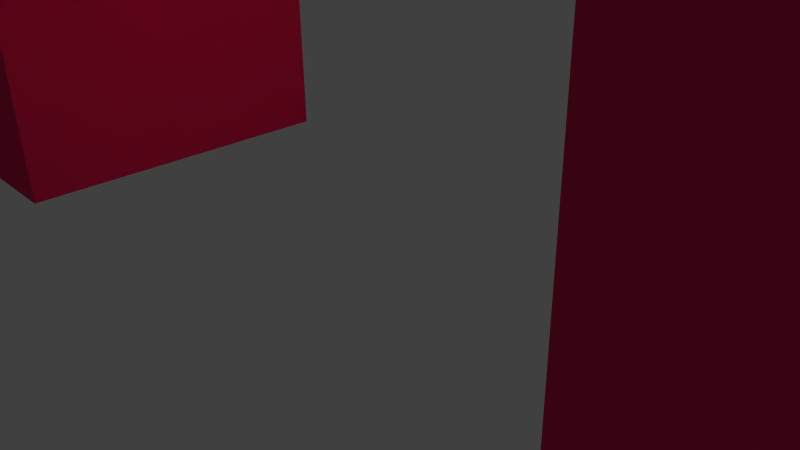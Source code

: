 # Source: Aqueduct.blend  (saved by Blender 2.76.0; exported with 4.5.12 LTS)
import bpy
from mathutils import Matrix  # noqa: F401  (used for matrix-valued properties, if any)

bpy.ops.wm.read_factory_settings(use_empty=True)
scene = bpy.context.scene
scene.name = 'Scene'

# ---- collections
col_collection_1 = bpy.data.collections.new('Collection 1'); scene.collection.children.link(col_collection_1)

# ---- materials (node trees are filled in below, after node groups)
mat_material = bpy.data.materials.new('Material')
mat_material.alpha_threshold = 0.0
mat_material.diffuse_color = (0.7991, 0.02315, 0.1221, 1.0)
mat_material.roughness = 0.5
mat_material.line_color = (0.0, 0.0, 0.0, 1.0)

# ---- material node trees

# ---- world
world_world = bpy.data.worlds.new('World'); scene.world = world_world
world_world.color = (0.05088, 0.05088, 0.05088)
world_world.use_sun_shadow = False
world_world.sun_shadow_jitter_overblur = 0.0
world_world.cycles.sampling_method = 'MANUAL'
world_world.cycles.sample_map_resolution = 256

# ---- cameras
cam_camera = bpy.data.cameras.new('Camera')
cam_camera.clip_end = 100.0
cam_camera.lens = 35.0
cam_camera.sensor_width = 32.0
cam_camera.sensor_height = 18.0
cam_camera.ortho_scale = 7.314
cam_camera.dof.focus_distance = 0.0

# ---- lights
light_lamp = bpy.data.lights.new('Lamp', 'POINT')
light_lamp.transmission_factor = 0.0
light_lamp.cutoff_distance = 30.0
light_lamp.energy = 100.0
light_lamp.shadow_buffer_clip_start = 1.001
light_lamp.shadow_soft_size = 0.1
light_lamp.shadow_maximum_resolution = 0.006
light_lamp.use_absolute_resolution = True
light_lamp.cycles.use_multiple_importance_sampling = False

# ---- meshes
me_cube_005 = bpy.data.meshes.new('Cube.005')
me_cube_005.from_pydata([(1.0, 1.0, 0.0), (1.0, -1.0, 0.0), (-1.0, -1.0, 0.0), (-1.0, 1.0, 0.0), (1.0, 1.0, 2.0), (1.0, -1.0, 2.0), (-1.0, -1.0, 2.0), (-1.0, 1.0, 2.0), (0.769, -1.0, 0.0), (-0.769, -1.0, 0.0), (0.769, 1.0, 0.0), (-0.769, 1.0, 0.0), (-0.769, 1.0, 0.9993), (-0.7543, 1.0, 1.139), (-0.7105, 1.0, 1.247), (-0.6394, 1.0, 1.346), (-0.5438, 1.0, 1.432), (-0.4272, 1.0, 1.504), (-0.2943, 1.0, 1.556), (-0.15, 1.0, 1.589), (-1.05e-07, 1.0, 1.6), (0.15, 1.0, 1.589), (0.2943, 1.0, 1.556), (0.4272, 1.0, 1.504), (0.5438, 1.0, 1.432), (0.6394, 1.0, 1.346), (0.7105, 1.0, 1.247), (0.7543, 1.0, 1.139), (0.769, 1.0, 0.9993), (-0.769, -1.0, 0.9993), (-0.7543, -1.0, 1.139), (-0.7105, -1.0, 1.247), (-0.6394, -1.0, 1.346), (-0.5438, -1.0, 1.432), (-0.4272, -1.0, 1.504), (-0.2943, -1.0, 1.556), (-0.15, -1.0, 1.589), (-1.05e-07, -1.0, 1.6), (0.15, -1.0, 1.589), (0.2943, -1.0, 1.556), (0.4272, -1.0, 1.504), (0.5438, -1.0, 1.432), (0.6394, -1.0, 1.346), (0.7105, -1.0, 1.247), (0.7543, -1.0, 1.139), (0.769, -1.0, 0.9993)], [], [(11, 9, 2, 3), (4, 7, 6, 5), (0, 4, 5, 1), (2, 6, 7, 3), (4, 0, 10, 28, 27, 26, 25, 24, 23, 22, 21, 20, 19, 18, 17, 16, 15, 14, 13, 12, 11, 3, 7), (1, 5, 6, 2, 9, 29, 30, 31, 32, 33, 34, 35, 36, 37, 38, 39, 40, 41, 42, 43, 44, 45, 8), (0, 1, 8, 10), (8, 45, 28, 10), (9, 11, 12, 29), (27, 28, 45, 44), (26, 27, 44, 43), (25, 26, 43, 42), (24, 25, 42, 41), (23, 24, 41, 40), (22, 23, 40, 39), (21, 22, 39, 38), (20, 21, 38, 37), (19, 20, 37, 36), (18, 19, 36, 35), (17, 18, 35, 34), (16, 17, 34, 33), (15, 16, 33, 32), (14, 15, 32, 31), (13, 14, 31, 30), (12, 13, 30, 29)])
_uv = me_cube_005.uv_layers.new(name='UVMap')
_uv.uv.foreach_set('vector', [0.9514, 0.3333, 0.9514, 2.98e-08, 0.9901, 0.0, 0.9901, 0.3333, 0.67, 0.0, 0.67, 0.3333, 0.335, 0.3333, 0.335, 7.947e-08, 1.0, 0.6667, 0.6675, 0.6667, 0.6675, 0.3333, 1.0, 0.3333, 0.6675, 0.6667, 0.335, 0.6667, 0.335, 0.3333, 0.6675, 0.3333, 0.0, 0.0, 0.335, 2.98e-08, 0.335, 0.0385, 0.1676, 0.0385, 0.1442, 0.04096, 0.1262, 0.04825, 0.1096, 0.0601, 0.09509, 0.07604, 0.08316, 0.09546, 0.0743, 0.1176, 0.06884, 0.1417, 0.06699, 0.1667, 0.06884, 0.1917, 0.0743, 0.2157, 0.08316, 0.2379, 0.09509, 0.2573, 0.1096, 0.2732, 0.1262, 0.2851, 0.1442, 0.2924, 0.1676, 0.2948, 0.335, 0.2948, 0.335, 0.3333, 3.994e-08, 0.3333, 0.335, 0.6667, 0.0, 0.6667, 3.994e-08, 0.3333, 0.335, 0.3333, 0.335, 0.3718, 0.1676, 0.3718, 0.1442, 0.3743, 0.1262, 0.3816, 0.1096, 0.3934, 0.09509, 0.4094, 0.08316, 0.4288, 0.0743, 0.451, 0.06884, 0.475, 0.06699, 0.5, 0.06884, 0.525, 0.0743, 0.549, 0.08316, 0.5712, 0.09509, 0.5906, 0.1096, 0.6066, 0.1262, 0.6184, 0.1442, 0.6257, 0.1676, 0.6282, 0.335, 0.6282, 0.9514, 0.0, 0.9514, 0.3333, 0.9127, 0.3333, 0.9127, 0.0, 0.2427, 1.0, 0.07659, 1.0, 0.07659, 0.6667, 0.2427, 0.6667, 0.67, 0.3333, 0.67, 0.0, 0.8361, 1.987e-07, 0.8361, 0.3333, 0.05305, 0.6667, 0.07659, 0.6667, 0.07659, 1.0, 0.05305, 1.0, 0.0343, 0.6667, 0.05305, 0.6667, 0.05305, 1.0, 0.0343, 1.0, 0.01638, 0.6667, 0.0343, 0.6667, 0.0343, 1.0, 0.01638, 1.0, 0.0, 0.6667, 0.01638, 0.6667, 0.01638, 1.0, 0.0, 1.0, 0.4054, 0.6667, 0.4249, 0.6667, 0.4249, 1.0, 0.4054, 1.0, 0.3831, 0.6667, 0.4054, 0.6667, 0.4054, 1.0, 0.3831, 1.0, 0.3589, 0.6667, 0.3831, 0.6667, 0.3831, 1.0, 0.3589, 1.0, 0.3338, 0.6667, 0.3589, 0.6667, 0.3589, 1.0, 0.3338, 1.0, 0.3087, 0.6667, 0.3338, 0.6667, 0.3338, 1.0, 0.3087, 1.0, 0.2845, 0.6667, 0.3087, 0.6667, 0.3087, 1.0, 0.2845, 1.0, 0.2622, 0.6667, 0.2845, 0.6667, 0.2845, 1.0, 0.2622, 1.0, 0.2427, 0.6667, 0.2622, 0.6667, 0.2622, 1.0, 0.2427, 1.0, 0.8964, 1.887e-07, 0.9127, 1.887e-07, 0.9127, 0.3333, 0.8964, 0.3333, 0.8784, 1.689e-07, 0.8964, 1.887e-07, 0.8964, 0.3333, 0.8784, 0.3333, 0.8597, 1.987e-07, 0.8784, 1.689e-07, 0.8784, 0.3333, 0.8597, 0.3333, 0.8361, 1.987e-07, 0.8597, 1.987e-07, 0.8597, 0.3333, 0.8361, 0.3333])
_uv.active_render = True
_uv = me_cube_005.uv_layers.new(name='UVMap.001')
_uv.uv.foreach_set('vector', [0.9514, 0.3333, 0.9514, 2.98e-08, 0.9901, 0.0, 0.9901, 0.3333, 0.67, 0.0, 0.67, 0.3333, 0.335, 0.3333, 0.335, 7.947e-08, 1.0, 0.6667, 0.6675, 0.6667, 0.6675, 0.3333, 1.0, 0.3333, 0.6675, 0.6667, 0.335, 0.6667, 0.335, 0.3333, 0.6675, 0.3333, 0.0, 0.0, 0.335, 2.98e-08, 0.335, 0.0385, 0.1676, 0.0385, 0.1442, 0.04096, 0.1262, 0.04825, 0.1096, 0.0601, 0.09509, 0.07604, 0.08316, 0.09546, 0.0743, 0.1176, 0.06884, 0.1417, 0.06699, 0.1667, 0.06884, 0.1917, 0.0743, 0.2157, 0.08316, 0.2379, 0.09509, 0.2573, 0.1096, 0.2732, 0.1262, 0.2851, 0.1442, 0.2924, 0.1676, 0.2948, 0.335, 0.2948, 0.335, 0.3333, 3.994e-08, 0.3333, 0.335, 0.6667, 0.0, 0.6667, 3.994e-08, 0.3333, 0.335, 0.3333, 0.335, 0.3718, 0.1676, 0.3718, 0.1442, 0.3743, 0.1262, 0.3816, 0.1096, 0.3934, 0.09509, 0.4094, 0.08316, 0.4288, 0.0743, 0.451, 0.06884, 0.475, 0.06699, 0.5, 0.06884, 0.525, 0.0743, 0.549, 0.08316, 0.5712, 0.09509, 0.5906, 0.1096, 0.6066, 0.1262, 0.6184, 0.1442, 0.6257, 0.1676, 0.6282, 0.335, 0.6282, 0.9514, 0.0, 0.9514, 0.3333, 0.9127, 0.3333, 0.9127, 0.0, 0.2427, 1.0, 0.07659, 1.0, 0.07659, 0.6667, 0.2427, 0.6667, 0.67, 0.3333, 0.67, 0.0, 0.8361, 1.987e-07, 0.8361, 0.3333, 0.05305, 0.6667, 0.07659, 0.6667, 0.07659, 1.0, 0.05305, 1.0, 0.0343, 0.6667, 0.05305, 0.6667, 0.05305, 1.0, 0.0343, 1.0, 0.01638, 0.6667, 0.0343, 0.6667, 0.0343, 1.0, 0.01638, 1.0, 0.0, 0.6667, 0.01638, 0.6667, 0.01638, 1.0, 0.0, 1.0, 0.4054, 0.6667, 0.4249, 0.6667, 0.4249, 1.0, 0.4054, 1.0, 0.3831, 0.6667, 0.4054, 0.6667, 0.4054, 1.0, 0.3831, 1.0, 0.3589, 0.6667, 0.3831, 0.6667, 0.3831, 1.0, 0.3589, 1.0, 0.3338, 0.6667, 0.3589, 0.6667, 0.3589, 1.0, 0.3338, 1.0, 0.3087, 0.6667, 0.3338, 0.6667, 0.3338, 1.0, 0.3087, 1.0, 0.2845, 0.6667, 0.3087, 0.6667, 0.3087, 1.0, 0.2845, 1.0, 0.2622, 0.6667, 0.2845, 0.6667, 0.2845, 1.0, 0.2622, 1.0, 0.2427, 0.6667, 0.2622, 0.6667, 0.2622, 1.0, 0.2427, 1.0, 0.8964, 1.887e-07, 0.9127, 1.887e-07, 0.9127, 0.3333, 0.8964, 0.3333, 0.8784, 1.689e-07, 0.8964, 1.887e-07, 0.8964, 0.3333, 0.8784, 0.3333, 0.8597, 1.987e-07, 0.8784, 1.689e-07, 0.8784, 0.3333, 0.8597, 0.3333, 0.8361, 1.987e-07, 0.8597, 1.987e-07, 0.8597, 0.3333, 0.8361, 0.3333])
me_cube_005.materials.append(mat_material)
me_cube_005.use_remesh_preserve_volume = False
me_cube_005.use_remesh_preserve_attributes = False
me_cube_005.use_mirror_vertex_groups = False
me_cube_005.update()
me_cube_004 = bpy.data.meshes.new('Cube.004')
me_cube_004.from_pydata([(1.0, 1.0, 0.0), (1.0, -1.0, 0.0), (-1.0, -1.0, 0.0), (-1.0, 1.0, 0.0), (1.0, 1.0, 2.0), (1.0, -1.0, 2.0), (-1.0, -1.0, 2.0), (-1.0, 1.0, 2.0), (0.769, -1.0, 0.0), (-0.769, -1.0, 0.0), (0.769, 1.0, 0.0), (-0.769, 1.0, 0.0), (-0.769, 1.0, 0.9993), (-0.7543, 1.0, 1.139), (-0.7105, 1.0, 1.247), (-0.6394, 1.0, 1.346), (-0.5438, 1.0, 1.432), (-0.4272, 1.0, 1.504), (-0.2943, 1.0, 1.556), (-0.15, 1.0, 1.589), (-1.05e-07, 1.0, 1.6), (0.15, 1.0, 1.589), (0.2943, 1.0, 1.556), (0.4272, 1.0, 1.504), (0.5438, 1.0, 1.432), (0.6394, 1.0, 1.346), (0.7105, 1.0, 1.247), (0.7543, 1.0, 1.139), (0.769, 1.0, 0.9993), (-0.769, -1.0, 0.9993), (-0.7543, -1.0, 1.139), (-0.7105, -1.0, 1.247), (-0.6394, -1.0, 1.346), (-0.5438, -1.0, 1.432), (-0.4272, -1.0, 1.504), (-0.2943, -1.0, 1.556), (-0.15, -1.0, 1.589), (-1.05e-07, -1.0, 1.6), (0.15, -1.0, 1.589), (0.2943, -1.0, 1.556), (0.4272, -1.0, 1.504), (0.5438, -1.0, 1.432), (0.6394, -1.0, 1.346), (0.7105, -1.0, 1.247), (0.7543, -1.0, 1.139), (0.769, -1.0, 0.9993)], [], [(11, 9, 2, 3), (4, 7, 6, 5), (0, 4, 5, 1), (2, 6, 7, 3), (4, 0, 10, 28, 27, 26, 25, 24, 23, 22, 21, 20, 19, 18, 17, 16, 15, 14, 13, 12, 11, 3, 7), (1, 5, 6, 2, 9, 29, 30, 31, 32, 33, 34, 35, 36, 37, 38, 39, 40, 41, 42, 43, 44, 45, 8), (0, 1, 8, 10), (8, 45, 28, 10), (9, 11, 12, 29), (27, 28, 45, 44), (26, 27, 44, 43), (25, 26, 43, 42), (24, 25, 42, 41), (23, 24, 41, 40), (22, 23, 40, 39), (21, 22, 39, 38), (20, 21, 38, 37), (19, 20, 37, 36), (18, 19, 36, 35), (17, 18, 35, 34), (16, 17, 34, 33), (15, 16, 33, 32), (14, 15, 32, 31), (13, 14, 31, 30), (12, 13, 30, 29)])
_uv = me_cube_004.uv_layers.new(name='UVMap')
_uv.uv.foreach_set('vector', [0.9514, 0.3333, 0.9514, 2.98e-08, 0.9901, 0.0, 0.9901, 0.3333, 0.67, 0.0, 0.67, 0.3333, 0.335, 0.3333, 0.335, 7.947e-08, 1.0, 0.6667, 0.6675, 0.6667, 0.6675, 0.3333, 1.0, 0.3333, 0.6675, 0.6667, 0.335, 0.6667, 0.335, 0.3333, 0.6675, 0.3333, 0.0, 0.0, 0.335, 2.98e-08, 0.335, 0.0385, 0.1676, 0.0385, 0.1442, 0.04096, 0.1262, 0.04825, 0.1096, 0.0601, 0.09509, 0.07604, 0.08316, 0.09546, 0.0743, 0.1176, 0.06884, 0.1417, 0.06699, 0.1667, 0.06884, 0.1917, 0.0743, 0.2157, 0.08316, 0.2379, 0.09509, 0.2573, 0.1096, 0.2732, 0.1262, 0.2851, 0.1442, 0.2924, 0.1676, 0.2948, 0.335, 0.2948, 0.335, 0.3333, 3.994e-08, 0.3333, 0.335, 0.6667, 0.0, 0.6667, 3.994e-08, 0.3333, 0.335, 0.3333, 0.335, 0.3718, 0.1676, 0.3718, 0.1442, 0.3743, 0.1262, 0.3816, 0.1096, 0.3934, 0.09509, 0.4094, 0.08316, 0.4288, 0.0743, 0.451, 0.06884, 0.475, 0.06699, 0.5, 0.06884, 0.525, 0.0743, 0.549, 0.08316, 0.5712, 0.09509, 0.5906, 0.1096, 0.6066, 0.1262, 0.6184, 0.1442, 0.6257, 0.1676, 0.6282, 0.335, 0.6282, 0.9514, 0.0, 0.9514, 0.3333, 0.9127, 0.3333, 0.9127, 0.0, 0.2427, 1.0, 0.07659, 1.0, 0.07659, 0.6667, 0.2427, 0.6667, 0.67, 0.3333, 0.67, 0.0, 0.8361, 1.987e-07, 0.8361, 0.3333, 0.05305, 0.6667, 0.07659, 0.6667, 0.07659, 1.0, 0.05305, 1.0, 0.0343, 0.6667, 0.05305, 0.6667, 0.05305, 1.0, 0.0343, 1.0, 0.01638, 0.6667, 0.0343, 0.6667, 0.0343, 1.0, 0.01638, 1.0, 0.0, 0.6667, 0.01638, 0.6667, 0.01638, 1.0, 0.0, 1.0, 0.4054, 0.6667, 0.4249, 0.6667, 0.4249, 1.0, 0.4054, 1.0, 0.3831, 0.6667, 0.4054, 0.6667, 0.4054, 1.0, 0.3831, 1.0, 0.3589, 0.6667, 0.3831, 0.6667, 0.3831, 1.0, 0.3589, 1.0, 0.3338, 0.6667, 0.3589, 0.6667, 0.3589, 1.0, 0.3338, 1.0, 0.3087, 0.6667, 0.3338, 0.6667, 0.3338, 1.0, 0.3087, 1.0, 0.2845, 0.6667, 0.3087, 0.6667, 0.3087, 1.0, 0.2845, 1.0, 0.2622, 0.6667, 0.2845, 0.6667, 0.2845, 1.0, 0.2622, 1.0, 0.2427, 0.6667, 0.2622, 0.6667, 0.2622, 1.0, 0.2427, 1.0, 0.8964, 1.887e-07, 0.9127, 1.887e-07, 0.9127, 0.3333, 0.8964, 0.3333, 0.8784, 1.689e-07, 0.8964, 1.887e-07, 0.8964, 0.3333, 0.8784, 0.3333, 0.8597, 1.987e-07, 0.8784, 1.689e-07, 0.8784, 0.3333, 0.8597, 0.3333, 0.8361, 1.987e-07, 0.8597, 1.987e-07, 0.8597, 0.3333, 0.8361, 0.3333])
me_cube_004.materials.append(mat_material)
me_cube_004.use_remesh_preserve_volume = False
me_cube_004.use_remesh_preserve_attributes = False
me_cube_004.use_mirror_vertex_groups = False
me_cube_004.update()
me_cube_003 = bpy.data.meshes.new('Cube.003')
me_cube_003.from_pydata([(1.0, 1.0, 0.0), (1.0, -1.0, 0.0), (-1.0, -1.0, 0.0), (-1.0, 1.0, 0.0), (1.0, 1.0, 2.0), (1.0, -1.0, 2.0), (-1.0, -1.0, 2.0), (-1.0, 1.0, 2.0), (0.769, -1.0, 0.0), (-0.769, -1.0, 0.0), (0.769, 1.0, 0.0), (-0.769, 1.0, 0.0), (-0.769, 1.0, 0.9993), (-0.7543, 1.0, 1.139), (-0.7105, 1.0, 1.247), (-0.6394, 1.0, 1.346), (-0.5438, 1.0, 1.432), (-0.4272, 1.0, 1.504), (-0.2943, 1.0, 1.556), (-0.15, 1.0, 1.589), (-1.05e-07, 1.0, 1.6), (0.15, 1.0, 1.589), (0.2943, 1.0, 1.556), (0.4272, 1.0, 1.504), (0.5438, 1.0, 1.432), (0.6394, 1.0, 1.346), (0.7105, 1.0, 1.247), (0.7543, 1.0, 1.139), (0.769, 1.0, 0.9993), (-0.769, -1.0, 0.9993), (-0.7543, -1.0, 1.139), (-0.7105, -1.0, 1.247), (-0.6394, -1.0, 1.346), (-0.5438, -1.0, 1.432), (-0.4272, -1.0, 1.504), (-0.2943, -1.0, 1.556), (-0.15, -1.0, 1.589), (-1.05e-07, -1.0, 1.6), (0.15, -1.0, 1.589), (0.2943, -1.0, 1.556), (0.4272, -1.0, 1.504), (0.5438, -1.0, 1.432), (0.6394, -1.0, 1.346), (0.7105, -1.0, 1.247), (0.7543, -1.0, 1.139), (0.769, -1.0, 0.9993)], [], [(11, 9, 2, 3), (4, 7, 6, 5), (0, 4, 5, 1), (2, 6, 7, 3), (4, 0, 10, 28, 27, 26, 25, 24, 23, 22, 21, 20, 19, 18, 17, 16, 15, 14, 13, 12, 11, 3, 7), (1, 5, 6, 2, 9, 29, 30, 31, 32, 33, 34, 35, 36, 37, 38, 39, 40, 41, 42, 43, 44, 45, 8), (0, 1, 8, 10), (8, 45, 28, 10), (9, 11, 12, 29), (27, 28, 45, 44), (26, 27, 44, 43), (25, 26, 43, 42), (24, 25, 42, 41), (23, 24, 41, 40), (22, 23, 40, 39), (21, 22, 39, 38), (20, 21, 38, 37), (19, 20, 37, 36), (18, 19, 36, 35), (17, 18, 35, 34), (16, 17, 34, 33), (15, 16, 33, 32), (14, 15, 32, 31), (13, 14, 31, 30), (12, 13, 30, 29)])
_uv = me_cube_003.uv_layers.new(name='UVMap')
_uv.uv.foreach_set('vector', [0.9514, 0.3333, 0.9514, 2.98e-08, 0.9901, 0.0, 0.9901, 0.3333, 0.67, 0.0, 0.67, 0.3333, 0.335, 0.3333, 0.335, 7.947e-08, 1.0, 0.6667, 0.6675, 0.6667, 0.6675, 0.3333, 1.0, 0.3333, 0.6675, 0.6667, 0.335, 0.6667, 0.335, 0.3333, 0.6675, 0.3333, 0.0, 0.0, 0.335, 2.98e-08, 0.335, 0.0385, 0.1676, 0.0385, 0.1442, 0.04096, 0.1262, 0.04825, 0.1096, 0.0601, 0.09509, 0.07604, 0.08316, 0.09546, 0.0743, 0.1176, 0.06884, 0.1417, 0.06699, 0.1667, 0.06884, 0.1917, 0.0743, 0.2157, 0.08316, 0.2379, 0.09509, 0.2573, 0.1096, 0.2732, 0.1262, 0.2851, 0.1442, 0.2924, 0.1676, 0.2948, 0.335, 0.2948, 0.335, 0.3333, 3.994e-08, 0.3333, 0.335, 0.6667, 0.0, 0.6667, 3.994e-08, 0.3333, 0.335, 0.3333, 0.335, 0.3718, 0.1676, 0.3718, 0.1442, 0.3743, 0.1262, 0.3816, 0.1096, 0.3934, 0.09509, 0.4094, 0.08316, 0.4288, 0.0743, 0.451, 0.06884, 0.475, 0.06699, 0.5, 0.06884, 0.525, 0.0743, 0.549, 0.08316, 0.5712, 0.09509, 0.5906, 0.1096, 0.6066, 0.1262, 0.6184, 0.1442, 0.6257, 0.1676, 0.6282, 0.335, 0.6282, 0.9514, 0.0, 0.9514, 0.3333, 0.9127, 0.3333, 0.9127, 0.0, 0.2427, 1.0, 0.07659, 1.0, 0.07659, 0.6667, 0.2427, 0.6667, 0.67, 0.3333, 0.67, 0.0, 0.8361, 1.987e-07, 0.8361, 0.3333, 0.05305, 0.6667, 0.07659, 0.6667, 0.07659, 1.0, 0.05305, 1.0, 0.0343, 0.6667, 0.05305, 0.6667, 0.05305, 1.0, 0.0343, 1.0, 0.01638, 0.6667, 0.0343, 0.6667, 0.0343, 1.0, 0.01638, 1.0, 0.0, 0.6667, 0.01638, 0.6667, 0.01638, 1.0, 0.0, 1.0, 0.4054, 0.6667, 0.4249, 0.6667, 0.4249, 1.0, 0.4054, 1.0, 0.3831, 0.6667, 0.4054, 0.6667, 0.4054, 1.0, 0.3831, 1.0, 0.3589, 0.6667, 0.3831, 0.6667, 0.3831, 1.0, 0.3589, 1.0, 0.3338, 0.6667, 0.3589, 0.6667, 0.3589, 1.0, 0.3338, 1.0, 0.3087, 0.6667, 0.3338, 0.6667, 0.3338, 1.0, 0.3087, 1.0, 0.2845, 0.6667, 0.3087, 0.6667, 0.3087, 1.0, 0.2845, 1.0, 0.2622, 0.6667, 0.2845, 0.6667, 0.2845, 1.0, 0.2622, 1.0, 0.2427, 0.6667, 0.2622, 0.6667, 0.2622, 1.0, 0.2427, 1.0, 0.8964, 1.887e-07, 0.9127, 1.887e-07, 0.9127, 0.3333, 0.8964, 0.3333, 0.8784, 1.689e-07, 0.8964, 1.887e-07, 0.8964, 0.3333, 0.8784, 0.3333, 0.8597, 1.987e-07, 0.8784, 1.689e-07, 0.8784, 0.3333, 0.8597, 0.3333, 0.8361, 1.987e-07, 0.8597, 1.987e-07, 0.8597, 0.3333, 0.8361, 0.3333])
me_cube_003.materials.append(mat_material)
me_cube_003.use_remesh_preserve_volume = False
me_cube_003.use_remesh_preserve_attributes = False
me_cube_003.use_mirror_vertex_groups = False
me_cube_003.update()
me_cube_002 = bpy.data.meshes.new('Cube.002')
me_cube_002.from_pydata([(1.0, 1.0, 0.0), (1.0, -1.0, 0.0), (-1.0, -1.0, 0.0), (-1.0, 1.0, 0.0), (1.0, 1.0, 2.0), (1.0, -1.0, 2.0), (-1.0, -1.0, 2.0), (-1.0, 1.0, 2.0), (0.769, -1.0, 0.0), (-0.769, -1.0, 0.0), (0.769, 1.0, 0.0), (-0.769, 1.0, 0.0), (-0.769, 1.0, 0.9993), (-0.7543, 1.0, 1.139), (-0.7105, 1.0, 1.247), (-0.6394, 1.0, 1.346), (-0.5438, 1.0, 1.432), (-0.4272, 1.0, 1.504), (-0.2943, 1.0, 1.556), (-0.15, 1.0, 1.589), (-1.05e-07, 1.0, 1.6), (0.15, 1.0, 1.589), (0.2943, 1.0, 1.556), (0.4272, 1.0, 1.504), (0.5438, 1.0, 1.432), (0.6394, 1.0, 1.346), (0.7105, 1.0, 1.247), (0.7543, 1.0, 1.139), (0.769, 1.0, 0.9993), (-0.769, -1.0, 0.9993), (-0.7543, -1.0, 1.139), (-0.7105, -1.0, 1.247), (-0.6394, -1.0, 1.346), (-0.5438, -1.0, 1.432), (-0.4272, -1.0, 1.504), (-0.2943, -1.0, 1.556), (-0.15, -1.0, 1.589), (-1.05e-07, -1.0, 1.6), (0.15, -1.0, 1.589), (0.2943, -1.0, 1.556), (0.4272, -1.0, 1.504), (0.5438, -1.0, 1.432), (0.6394, -1.0, 1.346), (0.7105, -1.0, 1.247), (0.7543, -1.0, 1.139), (0.769, -1.0, 0.9993)], [], [(11, 9, 2, 3), (4, 7, 6, 5), (0, 4, 5, 1), (2, 6, 7, 3), (4, 0, 10, 28, 27, 26, 25, 24, 23, 22, 21, 20, 19, 18, 17, 16, 15, 14, 13, 12, 11, 3, 7), (1, 5, 6, 2, 9, 29, 30, 31, 32, 33, 34, 35, 36, 37, 38, 39, 40, 41, 42, 43, 44, 45, 8), (0, 1, 8, 10), (8, 45, 28, 10), (9, 11, 12, 29), (27, 28, 45, 44), (26, 27, 44, 43), (25, 26, 43, 42), (24, 25, 42, 41), (23, 24, 41, 40), (22, 23, 40, 39), (21, 22, 39, 38), (20, 21, 38, 37), (19, 20, 37, 36), (18, 19, 36, 35), (17, 18, 35, 34), (16, 17, 34, 33), (15, 16, 33, 32), (14, 15, 32, 31), (13, 14, 31, 30), (12, 13, 30, 29)])
_uv = me_cube_002.uv_layers.new(name='UVMap')
_uv.uv.foreach_set('vector', [0.9514, 0.3333, 0.9514, 2.98e-08, 0.9901, 0.0, 0.9901, 0.3333, 0.67, 0.0, 0.67, 0.3333, 0.335, 0.3333, 0.335, 7.947e-08, 1.0, 0.6667, 0.6675, 0.6667, 0.6675, 0.3333, 1.0, 0.3333, 0.6675, 0.6667, 0.335, 0.6667, 0.335, 0.3333, 0.6675, 0.3333, 0.0, 0.0, 0.335, 2.98e-08, 0.335, 0.0385, 0.1676, 0.0385, 0.1442, 0.04096, 0.1262, 0.04825, 0.1096, 0.0601, 0.09509, 0.07604, 0.08316, 0.09546, 0.0743, 0.1176, 0.06884, 0.1417, 0.06699, 0.1667, 0.06884, 0.1917, 0.0743, 0.2157, 0.08316, 0.2379, 0.09509, 0.2573, 0.1096, 0.2732, 0.1262, 0.2851, 0.1442, 0.2924, 0.1676, 0.2948, 0.335, 0.2948, 0.335, 0.3333, 3.994e-08, 0.3333, 0.335, 0.6667, 0.0, 0.6667, 3.994e-08, 0.3333, 0.335, 0.3333, 0.335, 0.3718, 0.1676, 0.3718, 0.1442, 0.3743, 0.1262, 0.3816, 0.1096, 0.3934, 0.09509, 0.4094, 0.08316, 0.4288, 0.0743, 0.451, 0.06884, 0.475, 0.06699, 0.5, 0.06884, 0.525, 0.0743, 0.549, 0.08316, 0.5712, 0.09509, 0.5906, 0.1096, 0.6066, 0.1262, 0.6184, 0.1442, 0.6257, 0.1676, 0.6282, 0.335, 0.6282, 0.9514, 0.0, 0.9514, 0.3333, 0.9127, 0.3333, 0.9127, 0.0, 0.2427, 1.0, 0.07659, 1.0, 0.07659, 0.6667, 0.2427, 0.6667, 0.67, 0.3333, 0.67, 0.0, 0.8361, 1.987e-07, 0.8361, 0.3333, 0.05305, 0.6667, 0.07659, 0.6667, 0.07659, 1.0, 0.05305, 1.0, 0.0343, 0.6667, 0.05305, 0.6667, 0.05305, 1.0, 0.0343, 1.0, 0.01638, 0.6667, 0.0343, 0.6667, 0.0343, 1.0, 0.01638, 1.0, 0.0, 0.6667, 0.01638, 0.6667, 0.01638, 1.0, 0.0, 1.0, 0.4054, 0.6667, 0.4249, 0.6667, 0.4249, 1.0, 0.4054, 1.0, 0.3831, 0.6667, 0.4054, 0.6667, 0.4054, 1.0, 0.3831, 1.0, 0.3589, 0.6667, 0.3831, 0.6667, 0.3831, 1.0, 0.3589, 1.0, 0.3338, 0.6667, 0.3589, 0.6667, 0.3589, 1.0, 0.3338, 1.0, 0.3087, 0.6667, 0.3338, 0.6667, 0.3338, 1.0, 0.3087, 1.0, 0.2845, 0.6667, 0.3087, 0.6667, 0.3087, 1.0, 0.2845, 1.0, 0.2622, 0.6667, 0.2845, 0.6667, 0.2845, 1.0, 0.2622, 1.0, 0.2427, 0.6667, 0.2622, 0.6667, 0.2622, 1.0, 0.2427, 1.0, 0.8964, 1.887e-07, 0.9127, 1.887e-07, 0.9127, 0.3333, 0.8964, 0.3333, 0.8784, 1.689e-07, 0.8964, 1.887e-07, 0.8964, 0.3333, 0.8784, 0.3333, 0.8597, 1.987e-07, 0.8784, 1.689e-07, 0.8784, 0.3333, 0.8597, 0.3333, 0.8361, 1.987e-07, 0.8597, 1.987e-07, 0.8597, 0.3333, 0.8361, 0.3333])
me_cube_002.materials.append(mat_material)
me_cube_002.use_remesh_preserve_volume = False
me_cube_002.use_remesh_preserve_attributes = False
me_cube_002.use_mirror_vertex_groups = False
me_cube_002.update()
me_cube_001 = bpy.data.meshes.new('Cube.001')
me_cube_001.from_pydata([(1.0, 1.0, 0.0), (1.0, -1.0, 0.0), (-1.0, -1.0, 0.0), (-1.0, 1.0, 0.0), (1.0, 1.0, 2.0), (1.0, -1.0, 2.0), (-1.0, -1.0, 2.0), (-1.0, 1.0, 2.0), (0.769, -1.0, 0.0), (-0.769, -1.0, 0.0), (0.769, 1.0, 0.0), (-0.769, 1.0, 0.0), (-0.769, 1.0, 0.9993), (-0.7543, 1.0, 1.139), (-0.7105, 1.0, 1.247), (-0.6394, 1.0, 1.346), (-0.5438, 1.0, 1.432), (-0.4272, 1.0, 1.504), (-0.2943, 1.0, 1.556), (-0.15, 1.0, 1.589), (-1.05e-07, 1.0, 1.6), (0.15, 1.0, 1.589), (0.2943, 1.0, 1.556), (0.4272, 1.0, 1.504), (0.5438, 1.0, 1.432), (0.6394, 1.0, 1.346), (0.7105, 1.0, 1.247), (0.7543, 1.0, 1.139), (0.769, 1.0, 0.9993), (-0.769, -1.0, 0.9993), (-0.7543, -1.0, 1.139), (-0.7105, -1.0, 1.247), (-0.6394, -1.0, 1.346), (-0.5438, -1.0, 1.432), (-0.4272, -1.0, 1.504), (-0.2943, -1.0, 1.556), (-0.15, -1.0, 1.589), (-1.05e-07, -1.0, 1.6), (0.15, -1.0, 1.589), (0.2943, -1.0, 1.556), (0.4272, -1.0, 1.504), (0.5438, -1.0, 1.432), (0.6394, -1.0, 1.346), (0.7105, -1.0, 1.247), (0.7543, -1.0, 1.139), (0.769, -1.0, 0.9993)], [], [(11, 9, 2, 3), (4, 7, 6, 5), (0, 4, 5, 1), (2, 6, 7, 3), (4, 0, 10, 28, 27, 26, 25, 24, 23, 22, 21, 20, 19, 18, 17, 16, 15, 14, 13, 12, 11, 3, 7), (1, 5, 6, 2, 9, 29, 30, 31, 32, 33, 34, 35, 36, 37, 38, 39, 40, 41, 42, 43, 44, 45, 8), (0, 1, 8, 10), (8, 45, 28, 10), (9, 11, 12, 29), (27, 28, 45, 44), (26, 27, 44, 43), (25, 26, 43, 42), (24, 25, 42, 41), (23, 24, 41, 40), (22, 23, 40, 39), (21, 22, 39, 38), (20, 21, 38, 37), (19, 20, 37, 36), (18, 19, 36, 35), (17, 18, 35, 34), (16, 17, 34, 33), (15, 16, 33, 32), (14, 15, 32, 31), (13, 14, 31, 30), (12, 13, 30, 29)])
_uv = me_cube_001.uv_layers.new(name='UVMap')
_uv.uv.foreach_set('vector', [0.9514, 0.3333, 0.9514, 2.98e-08, 0.9901, 0.0, 0.9901, 0.3333, 0.67, 0.0, 0.67, 0.3333, 0.335, 0.3333, 0.335, 7.947e-08, 1.0, 0.6667, 0.6675, 0.6667, 0.6675, 0.3333, 1.0, 0.3333, 0.6675, 0.6667, 0.335, 0.6667, 0.335, 0.3333, 0.6675, 0.3333, 0.0, 0.0, 0.335, 2.98e-08, 0.335, 0.0385, 0.1676, 0.0385, 0.1442, 0.04096, 0.1262, 0.04825, 0.1096, 0.0601, 0.09509, 0.07604, 0.08316, 0.09546, 0.0743, 0.1176, 0.06884, 0.1417, 0.06699, 0.1667, 0.06884, 0.1917, 0.0743, 0.2157, 0.08316, 0.2379, 0.09509, 0.2573, 0.1096, 0.2732, 0.1262, 0.2851, 0.1442, 0.2924, 0.1676, 0.2948, 0.335, 0.2948, 0.335, 0.3333, 3.994e-08, 0.3333, 0.335, 0.6667, 0.0, 0.6667, 3.994e-08, 0.3333, 0.335, 0.3333, 0.335, 0.3718, 0.1676, 0.3718, 0.1442, 0.3743, 0.1262, 0.3816, 0.1096, 0.3934, 0.09509, 0.4094, 0.08316, 0.4288, 0.0743, 0.451, 0.06884, 0.475, 0.06699, 0.5, 0.06884, 0.525, 0.0743, 0.549, 0.08316, 0.5712, 0.09509, 0.5906, 0.1096, 0.6066, 0.1262, 0.6184, 0.1442, 0.6257, 0.1676, 0.6282, 0.335, 0.6282, 0.9514, 0.0, 0.9514, 0.3333, 0.9127, 0.3333, 0.9127, 0.0, 0.2427, 1.0, 0.07659, 1.0, 0.07659, 0.6667, 0.2427, 0.6667, 0.67, 0.3333, 0.67, 0.0, 0.8361, 1.987e-07, 0.8361, 0.3333, 0.05305, 0.6667, 0.07659, 0.6667, 0.07659, 1.0, 0.05305, 1.0, 0.0343, 0.6667, 0.05305, 0.6667, 0.05305, 1.0, 0.0343, 1.0, 0.01638, 0.6667, 0.0343, 0.6667, 0.0343, 1.0, 0.01638, 1.0, 0.0, 0.6667, 0.01638, 0.6667, 0.01638, 1.0, 0.0, 1.0, 0.4054, 0.6667, 0.4249, 0.6667, 0.4249, 1.0, 0.4054, 1.0, 0.3831, 0.6667, 0.4054, 0.6667, 0.4054, 1.0, 0.3831, 1.0, 0.3589, 0.6667, 0.3831, 0.6667, 0.3831, 1.0, 0.3589, 1.0, 0.3338, 0.6667, 0.3589, 0.6667, 0.3589, 1.0, 0.3338, 1.0, 0.3087, 0.6667, 0.3338, 0.6667, 0.3338, 1.0, 0.3087, 1.0, 0.2845, 0.6667, 0.3087, 0.6667, 0.3087, 1.0, 0.2845, 1.0, 0.2622, 0.6667, 0.2845, 0.6667, 0.2845, 1.0, 0.2622, 1.0, 0.2427, 0.6667, 0.2622, 0.6667, 0.2622, 1.0, 0.2427, 1.0, 0.8964, 1.887e-07, 0.9127, 1.887e-07, 0.9127, 0.3333, 0.8964, 0.3333, 0.8784, 1.689e-07, 0.8964, 1.887e-07, 0.8964, 0.3333, 0.8784, 0.3333, 0.8597, 1.987e-07, 0.8784, 1.689e-07, 0.8784, 0.3333, 0.8597, 0.3333, 0.8361, 1.987e-07, 0.8597, 1.987e-07, 0.8597, 0.3333, 0.8361, 0.3333])
me_cube_001.materials.append(mat_material)
me_cube_001.use_remesh_preserve_volume = False
me_cube_001.use_remesh_preserve_attributes = False
me_cube_001.use_mirror_vertex_groups = False
me_cube_001.update()
me_plane = bpy.data.meshes.new('Plane')
me_plane.from_pydata([(-1.187e-07, 1.794, 0.0), (0.1951, 1.775, 0.0), (0.3827, 1.718, 0.0), (0.5556, 1.625, 0.0), (0.7071, 1.501, 0.0), (0.8315, 1.35, 0.0), (0.9239, 1.177, 0.0), (0.9808, 0.9891, 0.0), (1.0, 0.745, 0.0), (-1.0, 0.745, 0.0), (-0.9808, 0.9891, 0.0), (-0.9239, 1.177, 0.0), (-0.8315, 1.35, 0.0), (-0.7071, 1.501, 0.0), (-0.5556, 1.625, 0.0), (-0.3827, 1.718, 0.0), (-0.1951, 1.775, 0.0), (-1.0, -1.0, 0.0), (1.0, -1.0, 0.0)], [(0, 1), (1, 2), (2, 3), (3, 4), (4, 5), (5, 6), (6, 7), (7, 8), (9, 10), (10, 11), (11, 12), (12, 13), (13, 14), (14, 15), (15, 16), (16, 0), (17, 18), (9, 17), (18, 8)], [])
me_plane.use_remesh_preserve_volume = False
me_plane.use_remesh_preserve_attributes = False
me_plane.use_mirror_vertex_groups = False
me_plane.update()
me_cube = bpy.data.meshes.new('Cube')
me_cube.from_pydata([(1.0, 1.0, 0.0), (1.0, -1.0, 0.0), (-1.0, -1.0, 0.0), (-1.0, 1.0, 0.0), (1.0, 1.0, 2.0), (1.0, -1.0, 2.0), (-1.0, -1.0, 2.0), (-1.0, 1.0, 2.0), (0.769, -1.0, 0.0), (-0.769, -1.0, 0.0), (0.769, 1.0, 0.0), (-0.769, 1.0, 0.0), (-0.769, 1.0, 0.9993), (-0.7543, 1.0, 1.139), (-0.7105, 1.0, 1.247), (-0.6394, 1.0, 1.346), (-0.5438, 1.0, 1.432), (-0.4272, 1.0, 1.504), (-0.2943, 1.0, 1.556), (-0.15, 1.0, 1.589), (-1.05e-07, 1.0, 1.6), (0.15, 1.0, 1.589), (0.2943, 1.0, 1.556), (0.4272, 1.0, 1.504), (0.5438, 1.0, 1.432), (0.6394, 1.0, 1.346), (0.7105, 1.0, 1.247), (0.7543, 1.0, 1.139), (0.769, 1.0, 0.9993), (-0.769, -1.0, 0.9993), (-0.7543, -1.0, 1.139), (-0.7105, -1.0, 1.247), (-0.6394, -1.0, 1.346), (-0.5438, -1.0, 1.432), (-0.4272, -1.0, 1.504), (-0.2943, -1.0, 1.556), (-0.15, -1.0, 1.589), (-1.05e-07, -1.0, 1.6), (0.15, -1.0, 1.589), (0.2943, -1.0, 1.556), (0.4272, -1.0, 1.504), (0.5438, -1.0, 1.432), (0.6394, -1.0, 1.346), (0.7105, -1.0, 1.247), (0.7543, -1.0, 1.139), (0.769, -1.0, 0.9993)], [], [(11, 9, 2, 3), (4, 7, 6, 5), (0, 4, 5, 1), (2, 6, 7, 3), (4, 0, 10, 28, 27, 26, 25, 24, 23, 22, 21, 20, 19, 18, 17, 16, 15, 14, 13, 12, 11, 3, 7), (1, 5, 6, 2, 9, 29, 30, 31, 32, 33, 34, 35, 36, 37, 38, 39, 40, 41, 42, 43, 44, 45, 8), (0, 1, 8, 10), (8, 45, 28, 10), (9, 11, 12, 29), (27, 28, 45, 44), (26, 27, 44, 43), (25, 26, 43, 42), (24, 25, 42, 41), (23, 24, 41, 40), (22, 23, 40, 39), (21, 22, 39, 38), (20, 21, 38, 37), (19, 20, 37, 36), (18, 19, 36, 35), (17, 18, 35, 34), (16, 17, 34, 33), (15, 16, 33, 32), (14, 15, 32, 31), (13, 14, 31, 30), (12, 13, 30, 29)])
_uv = me_cube.uv_layers.new(name='UVMap')
_uv.uv.foreach_set('vector', [0.9514, 0.3333, 0.9514, 2.98e-08, 0.9901, 0.0, 0.9901, 0.3333, 0.67, 0.0, 0.67, 0.3333, 0.335, 0.3333, 0.335, 7.947e-08, 1.0, 0.6667, 0.6675, 0.6667, 0.6675, 0.3333, 1.0, 0.3333, 0.6675, 0.6667, 0.335, 0.6667, 0.335, 0.3333, 0.6675, 0.3333, 0.0, 0.0, 0.335, 2.98e-08, 0.335, 0.0385, 0.1676, 0.0385, 0.1442, 0.04096, 0.1262, 0.04825, 0.1096, 0.0601, 0.09509, 0.07604, 0.08316, 0.09546, 0.0743, 0.1176, 0.06884, 0.1417, 0.06699, 0.1667, 0.06884, 0.1917, 0.0743, 0.2157, 0.08316, 0.2379, 0.09509, 0.2573, 0.1096, 0.2732, 0.1262, 0.2851, 0.1442, 0.2924, 0.1676, 0.2948, 0.335, 0.2948, 0.335, 0.3333, 3.994e-08, 0.3333, 0.335, 0.6667, 0.0, 0.6667, 3.994e-08, 0.3333, 0.335, 0.3333, 0.335, 0.3718, 0.1676, 0.3718, 0.1442, 0.3743, 0.1262, 0.3816, 0.1096, 0.3934, 0.09509, 0.4094, 0.08316, 0.4288, 0.0743, 0.451, 0.06884, 0.475, 0.06699, 0.5, 0.06884, 0.525, 0.0743, 0.549, 0.08316, 0.5712, 0.09509, 0.5906, 0.1096, 0.6066, 0.1262, 0.6184, 0.1442, 0.6257, 0.1676, 0.6282, 0.335, 0.6282, 0.9514, 0.0, 0.9514, 0.3333, 0.9127, 0.3333, 0.9127, 0.0, 0.2427, 1.0, 0.07659, 1.0, 0.07659, 0.6667, 0.2427, 0.6667, 0.67, 0.3333, 0.67, 0.0, 0.8361, 1.987e-07, 0.8361, 0.3333, 0.05305, 0.6667, 0.07659, 0.6667, 0.07659, 1.0, 0.05305, 1.0, 0.0343, 0.6667, 0.05305, 0.6667, 0.05305, 1.0, 0.0343, 1.0, 0.01638, 0.6667, 0.0343, 0.6667, 0.0343, 1.0, 0.01638, 1.0, 0.0, 0.6667, 0.01638, 0.6667, 0.01638, 1.0, 0.0, 1.0, 0.4054, 0.6667, 0.4249, 0.6667, 0.4249, 1.0, 0.4054, 1.0, 0.3831, 0.6667, 0.4054, 0.6667, 0.4054, 1.0, 0.3831, 1.0, 0.3589, 0.6667, 0.3831, 0.6667, 0.3831, 1.0, 0.3589, 1.0, 0.3338, 0.6667, 0.3589, 0.6667, 0.3589, 1.0, 0.3338, 1.0, 0.3087, 0.6667, 0.3338, 0.6667, 0.3338, 1.0, 0.3087, 1.0, 0.2845, 0.6667, 0.3087, 0.6667, 0.3087, 1.0, 0.2845, 1.0, 0.2622, 0.6667, 0.2845, 0.6667, 0.2845, 1.0, 0.2622, 1.0, 0.2427, 0.6667, 0.2622, 0.6667, 0.2622, 1.0, 0.2427, 1.0, 0.8964, 1.887e-07, 0.9127, 1.887e-07, 0.9127, 0.3333, 0.8964, 0.3333, 0.8784, 1.689e-07, 0.8964, 1.887e-07, 0.8964, 0.3333, 0.8784, 0.3333, 0.8597, 1.987e-07, 0.8784, 1.689e-07, 0.8784, 0.3333, 0.8597, 0.3333, 0.8361, 1.987e-07, 0.8597, 1.987e-07, 0.8597, 0.3333, 0.8361, 0.3333])
me_cube.materials.append(mat_material)
me_cube.use_remesh_preserve_volume = False
me_cube.use_remesh_preserve_attributes = False
me_cube.use_mirror_vertex_groups = False
me_cube.update()

# ---- objects
ob_cube_005 = bpy.data.objects.new('Cube.005', me_cube_005)
ob_cube_004 = bpy.data.objects.new('Cube.004', me_cube_004)
ob_cube_003 = bpy.data.objects.new('Cube.003', me_cube_003)
ob_cube_002 = bpy.data.objects.new('Cube.002', me_cube_002)
ob_cube_001 = bpy.data.objects.new('Cube.001', me_cube_001)
ob_plane = bpy.data.objects.new('Plane', me_plane)
ob_cube = bpy.data.objects.new('Cube', me_cube)
ob_lamp = bpy.data.objects.new('Lamp', light_lamp)
ob_camera = bpy.data.objects.new('Camera', cam_camera)

# ---- transforms, parenting, visibility, modifiers, constraints
ob_cube_005.location = (-4.5, 0.0, 20.0)
ob_cube_005.scale = (1.5, 2.5, 1.25)
ob_cube_005.lock_rotations_4d = False
ob_cube_005.empty_display_type = 'ARROWS'
ob_cube_005.lineart.crease_threshold = 0.0
ob_cube_004.location = (-1.5, 0.0, 20.0)
ob_cube_004.scale = (1.5, 2.5, 1.25)
ob_cube_004.lock_rotations_4d = False
ob_cube_004.empty_display_type = 'ARROWS'
ob_cube_004.lineart.crease_threshold = 0.0
ob_cube_003.location = (1.5, 1.879e-09, 20.0)
ob_cube_003.scale = (1.5, 2.5, 1.25)
ob_cube_003.lock_rotations_4d = False
ob_cube_003.empty_display_type = 'ARROWS'
ob_cube_003.lineart.crease_threshold = 0.0
ob_cube_002.location = (4.5, 0.0, 20.0)
ob_cube_002.scale = (1.5, 2.5, 1.25)
ob_cube_002.lock_rotations_4d = False
ob_cube_002.empty_display_type = 'ARROWS'
ob_cube_002.lineart.crease_threshold = 0.0
ob_cube_001.location = (0.0, 0.0, 10.0)
ob_cube_001.scale = (6.0, 2.5, 5.0)
ob_cube_001.lock_rotations_4d = False
ob_cube_001.empty_display_type = 'ARROWS'
ob_cube_001.lineart.crease_threshold = 0.0
ob_plane.location = (0.0, 14.15, 2.864)
ob_plane.rotation_euler = (1.571, 0.0, 0.0)
ob_plane.scale = (5.0, 2.863, 1.0)
ob_plane.hide_viewport = True
ob_plane.lineart.crease_threshold = 0.0
ob_cube.location = (0.0, 0.0, 0.0)
ob_cube.scale = (6.0, 2.5, 5.0)
ob_cube.lock_rotations_4d = False
ob_cube.empty_display_type = 'ARROWS'
ob_cube.lineart.crease_threshold = 0.0
ob_lamp.location = (4.076, 1.005, 5.904)
ob_lamp.rotation_euler = (0.6503, 0.05522, 1.866)
ob_lamp.lock_rotations_4d = False
ob_lamp.empty_display_type = 'ARROWS'
ob_lamp.color = (0.0, 0.0, 0.0, 0.0)
ob_lamp.hide_viewport = True
ob_lamp.lineart.crease_threshold = 0.0
ob_camera.location = (7.481, -6.508, 5.344)
ob_camera.rotation_euler = (1.109, 0.01082, 0.8149)
ob_camera.lock_rotations_4d = False
ob_camera.empty_display_type = 'ARROWS'
ob_camera.color = (0.0, 0.0, 0.0, 0.0)
ob_camera.hide_viewport = True
ob_camera.display_type = 'WIRE'
ob_camera.lineart.crease_threshold = 0.0

# ---- collection membership
col_collection_1.objects.link(ob_cube_005)
col_collection_1.objects.link(ob_cube_004)
col_collection_1.objects.link(ob_cube_003)
col_collection_1.objects.link(ob_cube_002)
col_collection_1.objects.link(ob_cube_001)
col_collection_1.objects.link(ob_plane)
col_collection_1.objects.link(ob_cube)
col_collection_1.objects.link(ob_lamp)
col_collection_1.objects.link(ob_camera)

# ---- scene / render settings (as saved in the file)
scene.camera = ob_camera
scene.frame_start = 1; scene.frame_end = 250; scene.frame_set(1)
scene.render.engine = 'CYCLES'
scene.render.resolution_percentage = 50
scene.render.dither_intensity = 0.0
scene.cycles.use_denoising = False
scene.cycles.samples = 10
scene.cycles.sampling_pattern = 'TABULATED_SOBOL'
scene.cycles.light_sampling_threshold = 0.0
scene.cycles.use_adaptive_sampling = False
scene.cycles.use_light_tree = False
scene.cycles.blur_glossy = 0.0
scene.cycles.pixel_filter_type = 'GAUSSIAN'
scene.cycles.sample_clamp_indirect = 0.0
scene.view_settings.view_transform = 'Standard'
bpy.context.view_layer.update()
